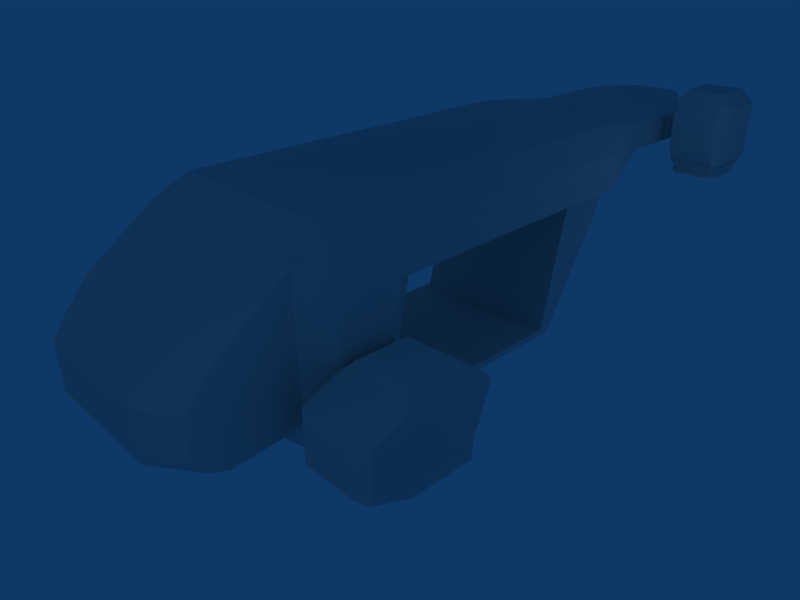 # Source: dropship_troopers.blend  (saved by Blender 2.45.0; exported with 4.5.12 LTS)
import bpy
from mathutils import Matrix  # noqa: F401  (used for matrix-valued properties, if any)

bpy.ops.wm.read_factory_settings(use_empty=True)
scene = bpy.context.scene
scene.name = 'Scene'

# ---- collections
col_collection_1 = bpy.data.collections.new('Collection 1'); scene.collection.children.link(col_collection_1)
col_collection_2 = bpy.data.collections.new('Collection 2'); scene.collection.children.link(col_collection_2)

# ---- world
world_world = bpy.data.worlds.new('World'); scene.world = world_world
world_world.color = (0.05656, 0.2208, 0.4)
world_world.use_sun_shadow = False
world_world.sun_shadow_jitter_overblur = 0.0
world_world.cycles.sampling_method = 'MANUAL'
world_world.cycles.sample_map_resolution = 256

# ---- cameras
cam_camera = bpy.data.cameras.new('Camera')
cam_camera.passepartout_alpha = 0.2
cam_camera.clip_end = 100.0
cam_camera.lens = 35.0
cam_camera.ortho_scale = 7.314
cam_camera.show_passepartout = False
cam_camera.show_safe_areas = True
cam_camera.dof.focus_distance = 0.0
cam_camera.dof.aperture_fstop = 128.0
cam_camera_001 = bpy.data.cameras.new('Camera.001')
cam_camera_001.passepartout_alpha = 0.2
cam_camera_001.clip_end = 100.0
cam_camera_001.lens = 35.0
cam_camera_001.show_passepartout = False
cam_camera_001.show_safe_areas = True
cam_camera_001.dof.focus_distance = 0.0
cam_camera_001.dof.aperture_fstop = 128.0

# ---- lights
light_spot_003 = bpy.data.lights.new('Spot.003', 'POINT')
light_spot_003.transmission_factor = 0.0
light_spot_003.cutoff_distance = 30.0
light_spot_003.energy = 100.0
light_spot_003.shadow_buffer_clip_start = 1.001
light_spot_003.shadow_soft_size = 1.0
light_spot_003.shadow_maximum_resolution = 0.006
light_spot_003.use_absolute_resolution = True
light_spot_003.cycles.use_multiple_importance_sampling = False
light_spot_002 = bpy.data.lights.new('Spot.002', 'POINT')
light_spot_002.transmission_factor = 0.0
light_spot_002.cutoff_distance = 30.0
light_spot_002.energy = 100.0
light_spot_002.shadow_buffer_clip_start = 1.001
light_spot_002.shadow_soft_size = 1.0
light_spot_002.shadow_maximum_resolution = 0.006
light_spot_002.use_absolute_resolution = True
light_spot_002.cycles.use_multiple_importance_sampling = False
light_spot_001 = bpy.data.lights.new('Spot.001', 'POINT')
light_spot_001.transmission_factor = 0.0
light_spot_001.cutoff_distance = 30.0
light_spot_001.energy = 100.0
light_spot_001.shadow_buffer_clip_start = 1.001
light_spot_001.shadow_soft_size = 1.0
light_spot_001.shadow_maximum_resolution = 0.006
light_spot_001.use_absolute_resolution = True
light_spot_001.cycles.use_multiple_importance_sampling = False
light_spot = bpy.data.lights.new('Spot', 'POINT')
light_spot.transmission_factor = 0.0
light_spot.cutoff_distance = 30.0
light_spot.energy = 100.0
light_spot.shadow_buffer_clip_start = 1.001
light_spot.shadow_soft_size = 1.0
light_spot.shadow_maximum_resolution = 0.006
light_spot.use_absolute_resolution = True
light_spot.cycles.use_multiple_importance_sampling = False

# ---- meshes
me_cube = bpy.data.meshes.new('Cube')
me_cube.from_pydata([(-0.7, 1.0, 0.7), (-0.7, 1.0, -0.7), (-0.7, -0.8, 0.7), (-0.7, -0.8, -0.7), (-0.2, -0.8, 0.7), (-0.2, -0.8, -0.7), (-0.2, 1.0, 0.7), (-0.2, 1.0, -0.7), (0.1, 1.0, 0.7), (0.1, 1.0, -0.7), (0.1, 0.5, 0.7), (0.1, 0.5, -0.7), (-0.7, -0.8, 0.0), (-0.7, 1.0, 0.0), (-0.2, 1.0, 0.0), (-0.2, -0.8, 0.0), (0.1, 1.0, 0.0), (-0.1925, 0.5325, 1.007), (-0.1925, 0.5325, -1.007), (-0.1925, 0.8325, 0.963), (-0.1925, 0.8325, -0.963), (-0.4025, 0.8325, 0.963), (-0.4025, 0.8325, -0.963), (-0.4025, -0.4475, 1.07), (-0.4025, -0.4475, -1.07), (-0.7525, -0.4475, 1.07), (-0.7525, -0.4475, -1.07), (-0.7525, 0.8325, 0.963), (-0.7525, 0.8325, -0.963), (2.2, 0.5, 0.7), (2.2, 0.5, -0.7), (1.907, 0.5325, 0.963), (1.907, 0.5325, -0.963), (1.908, 0.8325, 0.963), (1.908, 0.8325, -0.963), (2.2, 1.0, 0.7), (2.2, 1.0, -0.7), (2.2, 1.0, 0.0), (1.9, -0.8, 0.0), (1.9, -0.8, 0.7), (1.9, -0.8, -0.7), (2.6, 0.5, 0.7), (2.6, 0.5, -0.7), (2.509, 0.2089, 0.7), (2.509, 0.2089, -0.7), (2.509, 0.2089, 0.0), (2.6, 1.0, 0.0), (2.6, 1.0, 0.7), (2.6, 1.0, -0.7), (2.308, 0.8325, 0.963), (2.308, 0.8325, -0.963), (2.307, 0.5325, 0.963), (2.307, 0.5325, -0.963), (2.6, 0.5, 0.0), (3.353, 0.6228, 0.0), (3.353, 0.6228, 0.42), (3.353, 0.6228, -0.42), (3.178, 0.6423, 0.642), (3.178, 0.6423, -0.642), (3.178, 0.8943, 0.642), (3.178, 0.8943, -0.642), (3.353, 0.9428, 0.42), (3.353, 0.9428, -0.42), (3.353, 0.9428, 0.0), (3.853, 0.9428, 0.42), (3.853, 0.9428, -0.42), (3.853, 0.9428, 0.0), (3.678, 0.8943, 0.642), (3.678, 0.8943, -0.642), (3.678, 0.6423, 0.642), (3.678, 0.6423, -0.642), (3.853, 0.6228, 0.42), (3.853, 0.6228, -0.42), (3.853, 0.6228, 0.0), (4.253, 0.6228, 0.0), (4.253, 0.6228, 0.42), (4.253, 0.6228, -0.42), (4.078, 0.6423, 0.642), (4.078, 0.6423, -0.642), (4.078, 0.8943, 0.642), (4.078, 0.8943, -0.642), (4.253, 0.9428, 0.42), (4.253, 0.9428, -0.42), (4.253, 0.9428, 0.0), (4.618, 0.9249, 0.21), (4.618, 0.9249, -0.21), (4.618, 0.9249, 0.0), (4.53, 0.8506, 0.321), (4.53, 0.8506, -0.321), (4.53, 0.7246, 0.321), (4.53, 0.7246, -0.321), (4.618, 0.7149, 0.21), (4.618, 0.7149, -0.21), (4.618, 0.7149, 0.0), (2.08, 0.435, 0.7), (2.08, 0.435, -0.7), (1.81, -0.735, 0.7), (1.81, -0.735, -0.7), (-0.08, -0.735, 0.7), (-0.08, -0.735, -0.7), (0.19, 0.435, 0.7), (0.19, 0.435, -0.7), (-0.08, -0.735, 0.0), (0.19, 0.435, 0.0), (2.08, 0.435, 0.0), (1.81, -0.735, 0.0), (3.778, 0.8313, 0.742), (3.778, 0.8313, -0.742), (3.978, 0.8313, 0.742), (3.978, 0.8313, -0.742), (3.978, 0.7053, 0.742), (3.978, 0.7053, -0.742), (3.778, 0.7053, 0.742), (3.778, 0.7053, -0.742), (3.778, 0.7053, 0.762), (3.778, 0.7053, -0.762), (3.778, 0.8313, 0.762), (3.778, 0.8313, -0.762), (3.978, 0.7053, 0.762), (3.978, 0.7053, -0.762), (3.978, 0.8313, 0.762), (3.978, 0.8313, -0.762), (-0.7525, 0.09815, 1.07), (-0.7525, 0.09815, -1.07), (-0.4025, 0.09815, 1.07), (-0.4025, 0.09815, -1.07), (-0.42, 0.07087, 1.1), (-0.42, 0.07087, -1.1), (-0.735, 0.07087, 1.1), (-0.735, 0.07087, -1.1), (-0.42, -0.4202, 1.1), (-0.42, -0.4202, -1.1), (-0.735, -0.4202, 1.1), (-0.735, -0.4202, -1.1), (-0.9053, -0.6099, 0.56), (-0.9053, -0.6099, -0.56), (-0.9053, -0.6099, 0.0), (-0.9052, 0.8301, 0.56), (-0.9052, 0.8301, -0.56), (-0.9052, 0.8301, 0.0), (-0.9473, -0.3279, 0.856), (-0.9473, -0.3279, -0.856), (-0.9472, 0.7921, 0.856), (-0.9472, 0.7921, -0.856), (-0.9473, 0.1086, 0.856), (-0.9473, 0.1086, -0.856), (-1.505, -0.5818, 0.56), (-1.505, -0.5818, -0.56), (-1.505, -0.5818, 0.0), (-1.505, 0.4262, 0.0), (-1.505, 0.4262, 0.56), (-1.505, 0.4262, -0.56), (-1.507, -0.3844, 0.856), (-1.507, -0.3844, -0.856), (-1.507, 0.3996, 0.856), (-1.507, 0.3996, -0.856), (-1.507, -0.07881, 0.856), (-1.507, -0.07881, -0.856), (-1.925, -0.2824, 0.56), (-1.925, -0.2824, -0.56), (-1.925, -0.2824, 0.0), (-1.925, 0.1208, 0.0), (-1.925, 0.1208, 0.56), (-1.925, 0.1208, -0.56), (-1.747, -0.2034, 0.856), (-1.747, -0.2034, -0.856), (-1.747, 0.1102, 0.856), (-1.747, 0.1102, -0.856), (-1.747, -0.08121, 0.856), (-1.747, -0.08121, -0.856)], [], [(13, 0, 6, 14), (7, 1, 13, 14), (2, 12, 15, 4), (15, 12, 3, 5), (14, 6, 8, 16), (9, 7, 14, 16), (8, 6, 21, 19), (22, 7, 9, 20), (4, 10, 17, 23), (18, 11, 5, 24), (2, 4, 23, 25), (24, 5, 3, 26), (6, 0, 27, 21), (28, 1, 7, 22), (17, 10, 29, 31), (30, 11, 18, 32), (19, 17, 31, 33), (32, 18, 20, 34), (8, 19, 33, 35), (34, 20, 9, 36), (16, 8, 35, 37), (36, 9, 16, 37), (4, 15, 38, 39), (38, 15, 5, 40), (29, 39, 43, 41), (44, 40, 30, 42), (39, 38, 45, 43), (45, 38, 40, 44), (37, 35, 47, 46), (48, 36, 37, 46), (35, 33, 49, 47), (50, 34, 36, 48), (33, 31, 51, 49), (52, 32, 34, 50), (31, 29, 41, 51), (42, 30, 32, 52), (43, 45, 53, 41), (53, 45, 44, 42), (41, 53, 54, 55), (54, 53, 42, 56), (51, 41, 55, 57), (56, 42, 52, 58), (49, 51, 57, 59), (58, 52, 50, 60), (47, 49, 59, 61), (60, 50, 48, 62), (46, 47, 61, 63), (62, 48, 46, 63), (63, 61, 64, 66), (65, 62, 63, 66), (61, 59, 67, 64), (68, 60, 62, 65), (59, 57, 69, 67), (70, 58, 60, 68), (57, 55, 71, 69), (72, 56, 58, 70), (55, 54, 73, 71), (73, 54, 56, 72), (71, 73, 74, 75), (74, 73, 72, 76), (69, 71, 75, 77), (76, 72, 70, 78), (64, 67, 79, 81), (80, 68, 65, 82), (66, 64, 81, 83), (82, 65, 66, 83), (83, 81, 84, 86), (85, 82, 83, 86), (81, 79, 87, 84), (88, 80, 82, 85), (79, 77, 89, 87), (90, 78, 80, 88), (77, 75, 91, 89), (92, 76, 78, 90), (75, 74, 93, 91), (93, 74, 76, 92), (86, 84, 91, 93), (92, 85, 86, 93), (91, 84, 87, 89), (88, 85, 92, 90), (39, 29, 94, 96), (95, 30, 40, 97), (4, 39, 96, 98), (97, 40, 5, 99), (29, 10, 100, 94), (101, 11, 30, 95), (10, 4, 98, 100), (99, 5, 11, 101), (100, 98, 102, 103), (102, 99, 101, 103), (94, 100, 103, 104), (103, 101, 95, 104), (98, 96, 105, 102), (105, 97, 99, 102), (96, 94, 104, 105), (104, 95, 97, 105), (79, 67, 106, 108), (107, 68, 80, 109), (77, 79, 108, 110), (109, 80, 78, 111), (69, 77, 110, 112), (111, 78, 70, 113), (67, 69, 112, 106), (113, 70, 68, 107), (106, 112, 114, 116), (115, 113, 107, 117), (112, 110, 118, 114), (119, 111, 113, 115), (110, 108, 120, 118), (121, 109, 111, 119), (108, 106, 116, 120), (117, 107, 109, 121), (116, 114, 118, 120), (119, 115, 117, 121), (27, 122, 124, 21), (125, 123, 28, 22), (124, 23, 17), (18, 24, 125), (124, 122, 128, 126), (129, 123, 125, 127), (23, 124, 126, 130), (127, 125, 24, 131), (122, 25, 132, 128), (133, 26, 123, 129), (25, 23, 130, 132), (131, 24, 26, 133), (128, 132, 130, 126), (131, 133, 129, 127), (12, 2, 134, 136), (135, 3, 12, 136), (0, 13, 139, 137), (139, 13, 1, 138), (2, 25, 140, 134), (141, 26, 3, 135), (27, 0, 137, 142), (138, 1, 28, 143), (25, 122, 144, 140), (145, 123, 26, 141), (122, 27, 142, 144), (143, 28, 123, 145), (136, 134, 146, 148), (147, 135, 136, 148), (137, 139, 149, 150), (149, 139, 138, 151), (134, 140, 152, 146), (153, 141, 135, 147), (142, 137, 150, 154), (151, 138, 143, 155), (140, 144, 156, 152), (157, 145, 141, 153), (144, 142, 154, 156), (155, 143, 145, 157), (148, 146, 158, 160), (159, 147, 148, 160), (150, 149, 161, 162), (161, 149, 151, 163), (146, 152, 164, 158), (165, 153, 147, 159), (154, 150, 162, 166), (163, 151, 155, 167), (152, 156, 168, 164), (169, 157, 153, 165), (156, 154, 166, 168), (167, 155, 157, 169), (168, 158, 164), (165, 159, 169), (168, 166, 162, 158), (163, 167, 169, 159), (158, 162, 161, 160), (161, 163, 159, 160), (19, 21, 124), (125, 22, 20), (17, 19, 124), (125, 20, 18)])
_uv = me_cube.uv_layers.new(name='UVTex')
_uv.uv.foreach_set('vector', [0.0, 1.0, 0.0, 0.0, 1.0, 0.0, 1.0, 1.0, 1.0, 0.0, 0.0, 0.0, 0.0, 1.0, 1.0, 1.0, 0.0, 1.0, 0.0, 0.0, 1.0, 0.0, 1.0, 1.0, 1.0, 0.0, 0.0, 0.0, 0.0, 1.0, 1.0, 1.0, 0.0, 1.0, 0.0, 0.0, 1.0, 0.0, 1.0, 1.0, 1.0, 0.0, 0.0, 0.0, 0.0, 1.0, 1.0, 1.0, 0.0, 1.0, 0.0, 0.0, 1.0, 0.0, 1.0, 1.0, 1.0, 0.0, 0.0, 0.0, 0.0, 1.0, 1.0, 1.0, 0.0, 1.0, 0.0, 0.0, 1.0, 0.0, 1.0, 1.0, 1.0, 0.0, 0.0, 0.0, 0.0, 1.0, 1.0, 1.0, 0.0, 1.0, 0.0, 0.0, 1.0, 0.0, 1.0, 1.0, 1.0, 0.0, 0.0, 0.0, 0.0, 1.0, 1.0, 1.0, 0.0, 1.0, 0.0, 0.0, 1.0, 0.0, 1.0, 1.0, 1.0, 0.0, 0.0, 0.0, 0.0, 1.0, 1.0, 1.0, 0.0, 1.0, 0.0, 0.0, 1.0, 0.0, 1.0, 1.0, 1.0, 0.0, 0.0, 0.0, 0.0, 1.0, 1.0, 1.0, 0.0, 1.0, 0.0, 0.0, 1.0, 0.0, 1.0, 1.0, 1.0, 0.0, 0.0, 0.0, 0.0, 1.0, 1.0, 1.0, 0.0, 1.0, 0.0, 0.0, 1.0, 0.0, 1.0, 1.0, 1.0, 0.0, 0.0, 0.0, 0.0, 1.0, 1.0, 1.0, 0.0, 1.0, 0.0, 0.0, 1.0, 0.0, 1.0, 1.0, 1.0, 0.0, 0.0, 0.0, 0.0, 1.0, 1.0, 1.0, 0.0, 1.0, 0.0, 0.0, 1.0, 0.0, 1.0, 1.0, 1.0, 0.0, 0.0, 0.0, 0.0, 1.0, 1.0, 1.0, 0.0, 1.0, 0.0, 0.0, 1.0, 0.0, 1.0, 1.0, 1.0, 0.0, 0.0, 0.0, 0.0, 1.0, 1.0, 1.0, 0.0, 1.0, 0.0, 0.0, 1.0, 0.0, 1.0, 1.0, 1.0, 0.0, 0.0, 0.0, 0.0, 1.0, 1.0, 1.0, 0.0, 1.0, 0.0, 0.0, 1.0, 0.0, 1.0, 1.0, 1.0, 0.0, 0.0, 0.0, 0.0, 1.0, 1.0, 1.0, 0.0, 1.0, 0.0, 0.0, 1.0, 0.0, 1.0, 1.0, 1.0, 0.0, 0.0, 0.0, 0.0, 1.0, 1.0, 1.0, 0.0, 1.0, 0.0, 0.0, 1.0, 0.0, 1.0, 1.0, 1.0, 0.0, 0.0, 0.0, 0.0, 1.0, 1.0, 1.0, 0.0, 1.0, 0.0, 0.0, 1.0, 0.0, 1.0, 1.0, 1.0, 0.0, 0.0, 0.0, 0.0, 1.0, 1.0, 1.0, 0.0, 1.0, 0.0, 0.0, 1.0, 0.0, 1.0, 1.0, 1.0, 0.0, 0.0, 0.0, 0.0, 1.0, 1.0, 1.0, 0.0, 1.0, 0.0, 0.0, 1.0, 0.0, 1.0, 1.0, 1.0, 0.0, 0.0, 0.0, 0.0, 1.0, 1.0, 1.0, 0.0, 1.0, 0.0, 0.0, 1.0, 0.0, 1.0, 1.0, 1.0, 0.0, 0.0, 0.0, 0.0, 1.0, 1.0, 1.0, 0.0, 1.0, 0.0, 0.0, 1.0, 0.0, 1.0, 1.0, 1.0, 0.0, 0.0, 0.0, 0.0, 1.0, 1.0, 1.0, 0.0, 1.0, 0.0, 0.0, 1.0, 0.0, 1.0, 1.0, 1.0, 0.0, 0.0, 0.0, 0.0, 1.0, 1.0, 1.0, 0.0, 1.0, 0.0, 0.0, 1.0, 0.0, 1.0, 1.0, 1.0, 0.0, 0.0, 0.0, 0.0, 1.0, 1.0, 1.0, 0.0, 1.0, 0.0, 0.0, 1.0, 0.0, 1.0, 1.0, 1.0, 0.0, 0.0, 0.0, 0.0, 1.0, 1.0, 1.0, 0.0, 1.0, 0.0, 0.0, 1.0, 0.0, 1.0, 1.0, 1.0, 0.0, 0.0, 0.0, 0.0, 1.0, 1.0, 1.0, 0.0, 1.0, 0.0, 0.0, 1.0, 0.0, 1.0, 1.0, 1.0, 0.0, 0.0, 0.0, 0.0, 1.0, 1.0, 1.0, 0.0, 1.0, 0.0, 0.0, 1.0, 0.0, 1.0, 1.0, 1.0, 0.0, 0.0, 0.0, 0.0, 1.0, 1.0, 1.0, 0.0, 1.0, 0.0, 0.0, 1.0, 0.0, 1.0, 1.0, 1.0, 0.0, 0.0, 0.0, 0.0, 1.0, 1.0, 1.0, 0.0, 1.0, 0.0, 0.0, 1.0, 0.0, 1.0, 1.0, 1.0, 0.0, 0.0, 0.0, 0.0, 1.0, 1.0, 1.0, 0.0, 1.0, 0.0, 0.0, 1.0, 0.0, 1.0, 1.0, 1.0, 0.0, 0.0, 0.0, 0.0, 1.0, 1.0, 1.0, 0.0, 1.0, 0.0, 0.0, 1.0, 0.0, 1.0, 1.0, 1.0, 0.0, 0.0, 0.0, 0.0, 1.0, 1.0, 1.0, 0.0, 1.0, 0.0, 0.0, 1.0, 0.0, 1.0, 1.0, 1.0, 0.0, 0.0, 0.0, 0.0, 1.0, 1.0, 1.0, 0.0, 1.0, 0.0, 0.0, 1.0, 0.0, 1.0, 1.0, 1.0, 0.0, 0.0, 0.0, 0.0, 1.0, 1.0, 1.0, 0.0, 1.0, 0.0, 0.0, 1.0, 0.0, 1.0, 1.0, 1.0, 0.0, 0.0, 0.0, 0.0, 1.0, 1.0, 1.0, 0.0, 1.0, 0.0, 0.0, 1.0, 0.0, 1.0, 1.0, 1.0, 0.0, 0.0, 0.0, 0.0, 1.0, 1.0, 1.0, 0.0, 1.0, 0.0, 0.0, 1.0, 0.0, 1.0, 1.0, 1.0, 0.0, 0.0, 0.0, 0.0, 1.0, 1.0, 1.0, 0.0, 1.0, 0.0, 0.0, 1.0, 0.0, 1.0, 1.0, 1.0, 0.0, 0.0, 0.0, 0.0, 1.0, 1.0, 1.0, 0.0, 1.0, 0.0, 0.0, 1.0, 0.0, 1.0, 1.0, 1.0, 0.0, 0.0, 0.0, 0.0, 1.0, 1.0, 1.0, 0.0, 1.0, 0.0, 0.0, 1.0, 0.0, 1.0, 1.0, 1.0, 0.0, 0.0, 0.0, 0.0, 1.0, 1.0, 1.0, 0.0, 1.0, 0.0, 0.0, 1.0, 0.0, 1.0, 1.0, 1.0, 0.0, 0.0, 0.0, 0.0, 1.0, 1.0, 1.0, 0.0, 1.0, 0.0, 0.0, 1.0, 0.0, 1.0, 1.0, 1.0, 0.0, 0.0, 0.0, 0.0, 1.0, 1.0, 1.0, 0.0, 1.0, 0.0, 0.0, 1.0, 0.0, 1.0, 1.0, 1.0, 0.0, 0.0, 0.0, 0.0, 1.0, 1.0, 1.0, 0.0, 1.0, 0.0, 0.0, 1.0, 0.0, 1.0, 1.0, 1.0, 0.0, 0.0, 0.0, 0.0, 1.0, 1.0, 1.0, 0.0, 1.0, 0.0, 0.0, 1.0, 0.0, 1.0, 1.0, 1.0, 0.0, 0.0, 0.0, 0.0, 1.0, 1.0, 1.0, 0.0, 1.0, 0.0, 0.0, 1.0, 0.0, 1.0, 1.0, 1.0, 0.0, 0.0, 0.0, 0.0, 1.0, 1.0, 1.0, 0.0, 1.0, 0.0, 0.0, 1.0, 0.0, 1.0, 1.0, 1.0, 0.0, 0.0, 0.0, 0.0, 1.0, 1.0, 1.0, 0.0, 1.0, 0.0, 0.0, 1.0, 0.0, 1.0, 1.0, 1.0, 0.0, 0.0, 0.0, 0.0, 1.0, 1.0, 1.0, 0.0, 1.0, 0.0, 0.0, 1.0, 0.0, 1.0, 1.0, 1.0, 0.0, 0.0, 0.0, 0.0, 1.0, 1.0, 1.0, 0.0, 1.0, 0.0, 0.0, 1.0, 0.0, 1.0, 1.0, 1.0, 0.0, 0.0, 0.0, 0.0, 1.0, 1.0, 1.0, 0.0, 1.0, 0.0, 0.0, 1.0, 0.0, 1.0, 1.0, 1.0, 0.0, 0.0, 0.0, 0.0, 1.0, 1.0, 1.0, 0.0, 1.0, 0.0, 0.0, 1.0, 0.0, 1.0, 1.0, 1.0, 0.0, 0.0, 0.0, 0.0, 1.0, 1.0, 1.0, 0.0, 1.0, 0.0, 0.0, 1.0, 0.0, 1.0, 1.0, 1.0, 0.0, 0.0, 0.0, 0.0, 1.0, 1.0, 1.0, 0.0, 1.0, 0.0, 0.0, 1.0, 0.0, 1.0, 1.0, 1.0, 0.0, 0.0, 0.0, 0.0, 1.0, 1.0, 1.0, 0.0, 1.0, 0.0, 0.0, 1.0, 0.0, 1.0, 1.0, 1.0, 0.0, 0.0, 0.0, 0.0, 1.0, 1.0, 1.0, 0.0, 1.0, 0.0, 0.0, 1.0, 0.0, 1.0, 1.0, 1.0, 0.0, 0.0, 0.0, 0.0, 1.0, 1.0, 1.0, 0.0, 1.0, 0.0, 0.0, 1.0, 0.0, 1.0, 1.0, 1.0, 0.0, 0.0, 0.0, 0.0, 1.0, 1.0, 1.0, 0.0, 1.0, 0.0, 0.0, 1.0, 0.0, 1.0, 1.0, 1.0, 0.0, 0.0, 0.0, 0.0, 1.0, 1.0, 1.0, 0.0, 1.0, 0.0, 0.0, 1.0, 0.0, 1.0, 0.0, 0.0, 0.0, 0.0, 1.0, 0.0, 1.0, 0.0, 0.0, 1.0, 0.0, 1.0, 1.0, 1.0, 0.0, 0.0, 0.0, 0.0, 1.0, 1.0, 1.0, 0.0, 1.0, 0.0, 0.0, 1.0, 0.0, 1.0, 1.0, 1.0, 0.0, 0.0, 0.0, 0.0, 1.0, 1.0, 1.0, 0.0, 1.0, 0.0, 0.0, 1.0, 0.0, 1.0, 1.0, 1.0, 0.0, 0.0, 0.0, 0.0, 1.0, 1.0, 1.0, 0.0, 1.0, 0.0, 0.0, 1.0, 0.0, 1.0, 1.0, 1.0, 0.0, 0.0, 0.0, 0.0, 1.0, 1.0, 1.0, 0.0, 1.0, 0.0, 0.0, 1.0, 0.0, 1.0, 1.0, 1.0, 0.0, 0.0, 0.0, 0.0, 1.0, 1.0, 1.0, 0.0, 1.0, 0.0, 0.0, 1.0, 0.0, 1.0, 1.0, 1.0, 0.0, 0.0, 0.0, 0.0, 1.0, 1.0, 1.0, 0.0, 1.0, 0.0, 0.0, 1.0, 0.0, 1.0, 1.0, 1.0, 0.0, 0.0, 0.0, 0.0, 1.0, 1.0, 1.0, 0.0, 1.0, 0.0, 0.0, 1.0, 0.0, 1.0, 1.0, 1.0, 0.0, 0.0, 0.0, 0.0, 1.0, 1.0, 1.0, 0.0, 1.0, 0.0, 0.0, 1.0, 0.0, 1.0, 1.0, 1.0, 0.0, 0.0, 0.0, 0.0, 1.0, 1.0, 1.0, 0.0, 1.0, 0.0, 0.0, 1.0, 0.0, 1.0, 1.0, 1.0, 0.0, 0.0, 0.0, 0.0, 1.0, 1.0, 1.0, 0.0, 1.0, 0.0, 0.0, 1.0, 0.0, 1.0, 1.0, 1.0, 0.0, 0.0, 0.0, 0.0, 1.0, 1.0, 1.0, 0.0, 1.0, 0.0, 0.0, 1.0, 0.0, 1.0, 1.0, 1.0, 0.0, 0.0, 0.0, 0.0, 1.0, 1.0, 1.0, 0.0, 1.0, 0.0, 0.0, 1.0, 0.0, 1.0, 1.0, 1.0, 0.0, 0.0, 0.0, 0.0, 1.0, 1.0, 1.0, 0.0, 1.0, 0.0, 0.0, 1.0, 0.0, 1.0, 1.0, 1.0, 0.0, 0.0, 0.0, 0.0, 1.0, 1.0, 1.0, 0.0, 1.0, 0.0, 0.0, 1.0, 0.0, 1.0, 1.0, 1.0, 0.0, 0.0, 0.0, 0.0, 1.0, 1.0, 1.0, 0.0, 1.0, 0.0, 0.0, 1.0, 0.0, 1.0, 1.0, 1.0, 0.0, 0.0, 0.0, 0.0, 1.0, 1.0, 1.0, 0.0, 1.0, 0.0, 0.0, 1.0, 0.0, 1.0, 1.0, 1.0, 0.0, 0.0, 0.0, 0.0, 1.0, 1.0, 1.0, 0.0, 1.0, 0.0, 0.0, 1.0, 0.0, 1.0, 1.0, 1.0, 0.0, 0.0, 0.0, 0.0, 1.0, 1.0, 1.0, 0.0, 1.0, 0.0, 0.0, 1.0, 0.0, 1.0, 1.0, 1.0, 0.0, 0.0, 0.0, 0.0, 1.0, 1.0, 1.0, 0.0, 1.0, 0.0, 0.0, 1.0, 0.0, 1.0, 1.0, 1.0, 0.0, 0.0, 0.0, 0.0, 1.0, 1.0, 1.0, 0.0, 1.0, 0.0, 0.0, 1.0, 0.0, 1.0, 1.0, 1.0, 0.0, 0.0, 0.0, 0.0, 1.0, 1.0, 1.0, 0.0, 1.0, 0.0, 0.0, 1.0, 0.0, 1.0, 1.0, 1.0, 0.0, 0.0, 0.0, 0.0, 1.0, 1.0, 1.0, 0.0, 1.0, 0.0, 0.0, 1.0, 0.0, 1.0, 1.0, 1.0, 0.0, 0.0, 0.0, 0.0, 1.0, 1.0, 1.0, 0.0, 1.0, 1.0, 0.0, 0.0, 0.0, 0.0, 0.0, 1.0, 0.0, 0.0, 1.0, 0.0, 1.0, 1.0, 1.0, 1.0, 0.0, 0.0, 0.0, 1.0, 0.0, 1.0, 1.0, 0.0, 1.0, 0.0, 0.0, 0.0, 1.0, 1.0, 1.0, 1.0, 0.0, 0.0, 0.0, 1.0, 0.0, 1.0, 1.0, 0.0, 1.0, 0.0, 0.0, 0.0, 1.0, 0.0, 0.0, 1.0, 0.0, 1.0, 0.0, 0.0, 0.0, 0.0, 1.0, 0.0, 1.0, 0.0, 0.0, 1.0, 0.0, 1.0, 0.0, 0.0, 0.0, 0.0, 1.0])
me_cube.use_remesh_preserve_volume = False
me_cube.use_remesh_preserve_attributes = False
me_cube.use_mirror_vertex_groups = False
me_cube.update()
me_cube_006 = bpy.data.meshes.new('Cube.006')
me_cube_006.from_pydata([(4.641, 0.7356, 0.7784), (4.641, 0.1596, 0.7784), (4.161, 0.1596, 0.7784), (4.161, 0.7356, 0.7784), (4.641, 0.7356, 1.21), (4.641, 0.1596, 1.21), (4.161, 0.1596, 1.21), (4.161, 0.7356, 1.21), (4.209, 0.08964, 0.8216), (4.209, 0.08964, 1.167), (4.593, 0.08964, 0.8216), (4.593, 0.08964, 1.167), (4.209, 0.8156, 0.8216), (4.209, 0.8156, 1.167), (4.593, 0.8156, 0.8216), (4.593, 0.8156, 1.167), (4.228, 0.07632, 1.197), (4.573, 0.07632, 1.197), (4.617, 0.1393, 1.235), (4.185, 0.1393, 1.235), (4.14, 0.1359, 1.191), (4.184, 0.07226, 1.152), (4.184, 0.07226, 0.8372), (4.14, 0.1359, 0.7979), (4.662, 0.1345, 0.8216), (4.624, 0.07852, 0.8562), (4.624, 0.07852, 1.133), (4.662, 0.1345, 1.167), (4.247, 0.08402, 0.7969), (4.554, 0.08402, 0.7969), (4.593, 0.14, 0.7623), (4.209, 0.14, 0.7623), (4.575, 0.0526, 0.7708), (4.618, 0.0429, 0.7985), (4.231, 0.0526, 0.7708), (4.188, 0.0429, 0.7985), (4.653, 0.04645, 1.147), (4.618, 0.0429, 1.186), (4.653, 0.04645, 0.8372), (4.161, 0.03943, 0.8159), (4.161, 0.03943, 1.168), (4.188, 0.0429, 1.186), (4.21, 0.04398, 1.218), (4.597, 0.04398, 1.218), (4.576, 0.05713, 1.147), (4.558, 0.04519, 1.173), (4.249, 0.04519, 1.173), (4.232, 0.05713, 1.147), (4.209, 0.04155, 1.133), (4.209, 0.04155, 0.8513), (4.232, 0.05713, 0.8374), (4.604, 0.04717, 0.8683), (4.576, 0.05713, 0.8374), (4.604, 0.04717, 1.116), (4.266, 0.05209, 0.8152), (4.541, 0.05209, 0.8152), (4.514, 0.09168, 0.8507), (4.541, 0.09571, 0.8685), (4.294, 0.09168, 0.8507), (4.266, 0.09571, 0.8685), (4.564, 0.08774, 1.091), (4.541, 0.09571, 1.116), (4.564, 0.08774, 0.8932), (4.248, 0.08325, 0.8796), (4.248, 0.08325, 1.105), (4.266, 0.09571, 1.116), (4.28, 0.08616, 1.137), (4.528, 0.08616, 1.137), (4.681, 0.7068, 0.8), (4.681, 0.7068, 1.189), (4.681, 0.1884, 0.8), (4.681, 0.1884, 1.189), (4.129, 0.7068, 0.8), (4.129, 0.7068, 1.189), (4.129, 0.1884, 0.8), (4.129, 0.1884, 1.189), (4.617, 0.7068, 1.268), (4.185, 0.7068, 1.268), (4.185, 0.1884, 1.268), (4.617, 0.1884, 1.268), (4.185, 0.1884, 0.7481), (4.185, 0.7068, 0.7481), (4.617, 0.7068, 0.7481), (4.617, 0.1884, 0.7481), (4.049, 0.292, 0.8), (4.049, 0.6031, 0.8), (4.049, 0.6031, 1.189), (4.049, 0.292, 1.189), (4.761, 0.629, 0.8583), (4.761, 0.2661, 0.8583), (4.761, 0.629, 1.13), (4.761, 0.2661, 1.13)], [], [(3, 7, 13, 12), (4, 0, 14, 15), (7, 4, 15, 13), (0, 3, 12, 14), (12, 13, 15, 14), (11, 5, 18, 17), (6, 9, 16, 19), (5, 6, 19, 18), (18, 19, 16, 17), (9, 6, 20, 21), (2, 8, 22, 23), (6, 2, 23, 20), (20, 23, 22, 21), (10, 1, 24, 25), (5, 11, 26, 27), (1, 5, 27, 24), (24, 27, 26, 25), (1, 10, 29, 30), (8, 2, 31, 28), (2, 1, 30, 31), (31, 30, 29, 28), (29, 10, 33, 32), (28, 29, 32, 34), (8, 28, 34, 35), (26, 11, 37, 36), (25, 26, 36, 38), (10, 25, 38, 33), (22, 8, 35, 39), (21, 22, 39, 40), (9, 21, 40, 41), (16, 9, 41, 42), (17, 16, 42, 43), (11, 17, 43, 37), (37, 43, 45, 44), (43, 42, 46, 45), (42, 41, 47, 46), (41, 40, 48, 47), (40, 39, 49, 48), (39, 35, 50, 49), (33, 38, 51, 52), (38, 36, 53, 51), (36, 37, 44, 53), (35, 34, 54, 50), (34, 32, 55, 54), (32, 33, 52, 55), (55, 52, 57, 56), (54, 55, 56, 58), (50, 54, 58, 59), (53, 44, 61, 60), (51, 53, 60, 62), (52, 51, 62, 57), (49, 50, 59, 63), (48, 49, 63, 64), (47, 48, 64, 65), (46, 47, 65, 66), (45, 46, 66, 67), (44, 45, 67, 61), (57, 59, 58, 56), (61, 57, 62, 60), (59, 65, 64, 63), (65, 61, 67, 66), (57, 61, 65, 59), (0, 4, 69, 68), (5, 1, 70, 71), (4, 5, 71, 69), (1, 0, 68, 70), (7, 3, 72, 73), (2, 6, 75, 74), (6, 7, 73, 75), (3, 2, 74, 72), (4, 7, 77, 76), (7, 6, 78, 77), (6, 5, 79, 78), (5, 4, 76, 79), (76, 77, 78, 79), (2, 3, 81, 80), (3, 0, 82, 81), (0, 1, 83, 82), (1, 2, 80, 83), (80, 81, 82, 83), (72, 74, 84, 85), (75, 73, 86, 87), (74, 75, 87, 84), (73, 72, 85, 86), (84, 87, 86, 85), (70, 68, 88, 89), (69, 71, 91, 90), (71, 70, 89, 91), (68, 69, 90, 88), (88, 90, 91, 89)])
me_cube_006.use_remesh_preserve_volume = False
me_cube_006.use_remesh_preserve_attributes = False
me_cube_006.use_mirror_vertex_groups = False
me_cube_006.update()
me_cube_005 = bpy.data.meshes.new('Cube.005')
me_cube_005.from_pydata([(-3.032, 0.705, 0.3599), (-3.032, 0.705, -0.1889), (-3.032, 0.04644, 0.3599), (-3.032, 0.04644, -0.1889), (-3.581, 0.04644, 0.3599), (-3.581, 0.04644, -0.1889), (-3.581, 0.705, 0.3599), (-3.581, 0.705, -0.1889), (-3.553, -0.009564, 0.3324), (-3.553, -0.009564, -0.1615), (-3.059, -0.009564, 0.3324), (-3.059, -0.009564, -0.1615), (-3.504, -0.009564, 0.283), (-3.504, -0.009564, -0.1121), (-3.109, -0.009564, 0.283), (-3.109, -0.009564, -0.1121), (-3.445, 0.1024, 0.2238), (-3.445, 0.1024, -0.05282), (-3.168, 0.1024, 0.2238), (-3.168, 0.1024, -0.05282), (-3.526, 0.775, 0.305), (-3.526, 0.775, -0.134), (-3.087, 0.775, 0.305), (-3.087, 0.775, -0.134), (-2.99, 0.6721, 0.3324), (-2.99, 0.6721, -0.1615), (-2.99, 0.07936, 0.3324), (-2.99, 0.07936, -0.1615), (-3.903, 0.5733, 0.3599), (-3.903, 0.5733, -0.1889), (-3.903, 0.1781, 0.3599), (-3.903, 0.1781, -0.1889), (-2.752, 0.5258, 0.2583), (-2.752, 0.5258, -0.0874), (-2.894, 0.136, 0.2583), (-2.894, 0.136, -0.0874), (-2.701, 0.4629, 0.2238), (-2.701, 0.4629, -0.05282), (-2.814, 0.151, 0.2238), (-2.814, 0.151, -0.05282), (-2.829, 0.1592, 0.2694), (-2.829, 0.1592, -0.0985), (-2.72, 0.4587, 0.2694), (-2.72, 0.4587, -0.0985), (-2.906, 0.1448, 0.3026), (-2.906, 0.1448, -0.1317), (-2.769, 0.5191, 0.3026), (-2.769, 0.5191, -0.1317), (-2.998, 0.6595, 0.3738), (-2.998, 0.6595, -0.2028), (-2.998, 0.09046, 0.3738), (-2.998, 0.09046, -0.2028), (-3.874, 0.5646, 0.4001), (-3.874, 0.5646, -0.2292), (-3.874, 0.1853, 0.4001), (-3.874, 0.1853, -0.2292), (-3.565, 0.05885, 0.4001), (-3.565, 0.05885, -0.2292), (-3.565, 0.6911, 0.4001), (-3.565, 0.6911, -0.2292), (-3.038, 0.05885, 0.4001), (-3.038, 0.05885, -0.2292), (-3.038, 0.6911, 0.4001), (-3.038, 0.6911, -0.2292), (-3.945, 0.5338, 0.305), (-3.945, 0.5338, -0.134), (-3.945, 0.2177, 0.305), (-3.945, 0.2177, -0.134), (-3.945, 0.518, 0.283), (-3.945, 0.518, -0.1121), (-3.945, 0.2335, 0.283), (-3.945, 0.2335, -0.1121), (-3.917, 0.4895, 0.2435), (-3.917, 0.4895, -0.07258), (-3.917, 0.2619, 0.2435), (-3.917, 0.2619, -0.07258), (-2.712, 0.4317, 0.1961), (-2.712, 0.4317, -0.02516), (-2.803, 0.1822, 0.1961), (-2.803, 0.1822, -0.02516), (-2.761, 0.4211, 0.174), (-2.761, 0.4211, -0.003036), (-2.833, 0.2215, 0.174), (-2.833, 0.2215, -0.003036), (-3.032, 0.04644, 0.08547), (-3.032, 0.705, 0.08547), (-3.581, 0.04644, 0.08547), (-3.581, 0.705, 0.08547), (-3.553, -0.009564, 0.08547), (-3.059, -0.009564, 0.08547), (-3.109, -0.009564, 0.08547), (-3.504, -0.009564, 0.08547), (-3.445, 0.1024, 0.08547), (-3.168, 0.1024, 0.08547), (-3.526, 0.775, 0.08547), (-3.087, 0.775, 0.08547), (-2.99, 0.6721, 0.08547), (-2.99, 0.07936, 0.08547), (-3.903, 0.5733, 0.08547), (-3.903, 0.1781, 0.08547), (-2.894, 0.136, 0.08547), (-2.752, 0.5258, 0.08547), (-2.701, 0.4629, 0.08547), (-2.814, 0.151, 0.08547), (-3.945, 0.2177, 0.08547), (-3.945, 0.5338, 0.08547), (-3.945, 0.518, 0.08547), (-3.945, 0.2335, 0.08547), (-3.917, 0.2619, 0.08547), (-3.917, 0.4895, 0.08547), (-2.803, 0.1822, 0.08547), (-2.712, 0.4317, 0.08547), (-2.761, 0.4211, 0.08547), (-2.833, 0.2215, 0.08547)], [], [(2, 4, 8, 10), (9, 5, 3, 11), (10, 8, 12, 14), (13, 9, 11, 15), (14, 12, 16, 18), (17, 13, 15, 19), (6, 0, 22, 20), (23, 1, 7, 21), (38, 36, 42, 40), (43, 37, 39, 41), (34, 38, 40, 44), (41, 39, 35, 45), (36, 32, 46, 42), (47, 33, 37, 43), (32, 24, 48, 46), (49, 25, 33, 47), (26, 34, 44, 50), (45, 35, 27, 51), (28, 30, 54, 52), (55, 31, 29, 53), (30, 4, 56, 54), (57, 5, 31, 55), (6, 28, 52, 58), (53, 29, 7, 59), (2, 26, 50, 60), (51, 27, 3, 61), (24, 0, 62, 48), (63, 1, 25, 49), (0, 6, 58, 62), (59, 7, 1, 63), (4, 2, 60, 56), (61, 3, 5, 57), (46, 44, 40, 42), (41, 45, 47, 43), (48, 50, 44, 46), (45, 51, 49, 47), (56, 58, 52, 54), (53, 59, 57, 55), (62, 60, 50, 48), (51, 61, 63, 49), (62, 58, 56, 60), (57, 59, 63, 61), (30, 28, 64, 66), (65, 29, 31, 67), (66, 64, 68, 70), (69, 65, 67, 71), (70, 68, 72, 74), (73, 69, 71, 75), (36, 38, 78, 76), (79, 39, 37, 77), (76, 78, 82, 80), (83, 79, 77, 81), (4, 86, 88, 8), (88, 86, 5, 9), (84, 2, 10, 89), (11, 3, 84, 89), (89, 10, 14, 90), (15, 11, 89, 90), (8, 88, 91, 12), (91, 88, 9, 13), (12, 91, 92, 16), (92, 91, 13, 17), (90, 14, 18, 93), (19, 15, 90, 93), (93, 18, 16, 92), (17, 19, 93, 92), (87, 6, 20, 94), (21, 7, 87, 94), (0, 85, 95, 22), (95, 85, 1, 23), (94, 20, 22, 95), (23, 21, 94, 95), (85, 0, 24, 96), (25, 1, 85, 96), (2, 84, 97, 26), (97, 84, 3, 27), (6, 87, 98, 28), (98, 87, 7, 29), (86, 4, 30, 99), (31, 5, 86, 99), (26, 97, 100, 34), (100, 97, 27, 35), (96, 24, 32, 101), (33, 25, 96, 101), (101, 32, 36, 102), (37, 33, 101, 102), (34, 100, 103, 38), (103, 100, 35, 39), (99, 30, 66, 104), (67, 31, 99, 104), (28, 98, 105, 64), (105, 98, 29, 65), (64, 105, 106, 68), (106, 105, 65, 69), (104, 66, 70, 107), (71, 67, 104, 107), (107, 70, 74, 108), (75, 71, 107, 108), (68, 106, 109, 72), (109, 106, 69, 73), (108, 74, 72, 109), (73, 75, 108, 109), (38, 103, 110, 78), (110, 103, 39, 79), (102, 36, 76, 111), (77, 37, 102, 111), (111, 76, 80, 112), (81, 77, 111, 112), (78, 110, 113, 82), (113, 110, 79, 83), (112, 80, 82, 113), (83, 81, 112, 113)])
me_cube_005.use_remesh_preserve_volume = False
me_cube_005.use_remesh_preserve_attributes = False
me_cube_005.use_mirror_vertex_groups = False
me_cube_005.update()

# ---- objects
ob_lamp_003 = bpy.data.objects.new('Lamp.003', light_spot_003)
ob_lamp_002 = bpy.data.objects.new('Lamp.002', light_spot_002)
ob_lamp_001 = bpy.data.objects.new('Lamp.001', light_spot_001)
ob_cube_004 = bpy.data.objects.new('Cube.004', me_cube)
ob_lamp = bpy.data.objects.new('Lamp', light_spot)
ob_camera = bpy.data.objects.new('Camera', cam_camera)
ob_camera_001 = bpy.data.objects.new('Camera.001', cam_camera_001)
ob_cube_006 = bpy.data.objects.new('Cube.006', me_cube_006)
ob_cube_005 = bpy.data.objects.new('Cube.005', me_cube_005)

# ---- transforms, parenting, visibility, modifiers, constraints
ob_lamp_003.location = (-13.08, 8.197, 5.904)
ob_lamp_003.rotation_euler = (0.6503, 0.05522, 1.866)
ob_lamp_003.lock_rotations_4d = False
ob_lamp_003.empty_display_type = 'ARROWS'
ob_lamp_003.color = (0.0, 0.0, 0.0, 0.0)
ob_lamp_003.lineart.crease_threshold = 0.0
ob_lamp_002.location = (7.322, -19.72, 7.888)
ob_lamp_002.rotation_euler = (0.6503, 0.05522, 1.866)
ob_lamp_002.lock_rotations_4d = False
ob_lamp_002.empty_display_type = 'ARROWS'
ob_lamp_002.color = (0.0, 0.0, 0.0, 0.0)
ob_lamp_002.lineart.crease_threshold = 0.0
ob_lamp_001.location = (-13.9, -18.46, 5.904)
ob_lamp_001.rotation_euler = (0.6503, 0.05522, 1.866)
ob_lamp_001.lock_rotations_4d = False
ob_lamp_001.empty_display_type = 'ARROWS'
ob_lamp_001.color = (0.0, 0.0, 0.0, 0.0)
ob_lamp_001.lineart.crease_threshold = 0.0
ob_cube_004.location = (-1.777, -5.681, 0.2727)
ob_cube_004.rotation_euler = (1.571, -0.0, 1.571)
ob_cube_004.scale = (5.0, 5.0, 5.0)
ob_cube_004.lock_rotations_4d = False
ob_cube_004.empty_display_type = 'ARROWS'
ob_cube_004.color = (0.0, 0.0, 0.0, 1.0)
ob_cube_004.lineart.crease_threshold = 0.0
ob_lamp.location = (10.08, 7.005, 5.904)
ob_lamp.rotation_euler = (0.6503, 0.05522, 1.866)
ob_lamp.lock_rotations_4d = False
ob_lamp.empty_display_type = 'ARROWS'
ob_lamp.color = (0.0, 0.0, 0.0, 0.0)
ob_lamp.lineart.crease_threshold = 0.0
ob_camera.location = (20.02, -22.35, 13.58)
ob_camera.rotation_euler = (1.109, 0.01082, 0.8149)
ob_camera.lock_rotations_4d = False
ob_camera.empty_display_type = 'ARROWS'
ob_camera.color = (0.0, 0.0, 0.0, 0.0)
ob_camera.display_type = 'WIRE'
ob_camera.lineart.crease_threshold = 0.0
ob_camera_001.location = (45.24, -0.5182, 2.068)
ob_camera_001.rotation_euler = (1.571, 7.55e-08, 1.571)
ob_camera_001.lock_rotations_4d = False
ob_camera_001.empty_display_type = 'ARROWS'
ob_camera_001.color = (0.0, 0.0, 0.0, 1.0)
ob_camera_001.lineart.crease_threshold = 0.0
ob_cube_006.location = (-1.777, -8.306, 1.958)
ob_cube_006.rotation_euler = (1.571, -0.0, 1.571)
ob_cube_006.scale = (5.0, 5.0, 5.0)
ob_cube_006.lock_rotations_4d = False
ob_cube_006.empty_display_type = 'ARROWS'
ob_cube_006.color = (0.0, 0.0, 0.0, 1.0)
ob_cube_006.lineart.crease_threshold = 0.0
ob_cube_005.location = (4.886, 8.122, -2.435)
ob_cube_005.rotation_euler = (1.571, -0.0, 1.571)
ob_cube_005.scale = (5.0, 5.0, 5.0)
ob_cube_005.lock_rotations_4d = False
ob_cube_005.empty_display_type = 'ARROWS'
ob_cube_005.color = (0.0, 0.0, 0.0, 1.0)
ob_cube_005.lineart.crease_threshold = 0.0

# ---- collection membership
col_collection_1.objects.link(ob_lamp_003)
col_collection_1.objects.link(ob_lamp_002)
col_collection_1.objects.link(ob_lamp_001)
col_collection_1.objects.link(ob_cube_004)
col_collection_1.objects.link(ob_lamp)
col_collection_1.objects.link(ob_camera)
col_collection_2.objects.link(ob_camera_001)
col_collection_2.objects.link(ob_cube_006)
col_collection_2.objects.link(ob_cube_005)

# ---- scene / render settings (as saved in the file)
scene.camera = ob_camera
scene.frame_start = 1; scene.frame_end = 250; scene.frame_set(1)
scene.render.engine = 'BLENDER_EEVEE_NEXT'
scene.render.image_settings.file_format = 'JPEG'
scene.render.image_settings.color_mode = 'RGB'
scene.render.image_settings.compression = 90
scene.render.resolution_x = 800
scene.render.resolution_y = 600
scene.render.pixel_aspect_x = 100.0
scene.render.pixel_aspect_y = 100.0
scene.render.fps = 25
scene.render.dither_intensity = 0.0
scene.render.use_compositing = False
scene.render.use_sequencer = False
scene.render.bake_margin = 2
scene.render.bake_bias = 0.0
scene.render.use_stamp_time = False
scene.render.use_stamp_date = False
scene.render.use_stamp_frame = False
scene.render.use_stamp_camera = False
scene.render.use_stamp_scene = False
scene.render.use_stamp_filename = False
scene.render.use_stamp_render_time = False
scene.render.stamp_font_size = 0
scene.cycles.use_denoising = False
scene.cycles.samples = 10
scene.cycles.sampling_pattern = 'TABULATED_SOBOL'
scene.cycles.light_sampling_threshold = 0.0
scene.cycles.use_adaptive_sampling = False
scene.cycles.use_light_tree = False
scene.cycles.blur_glossy = 0.0
scene.cycles.volume_bounces = 1
scene.cycles.pixel_filter_type = 'GAUSSIAN'
scene.cycles.sample_clamp_indirect = 0.0
scene.view_settings.view_transform = 'Raw'
bpy.context.view_layer.update()
